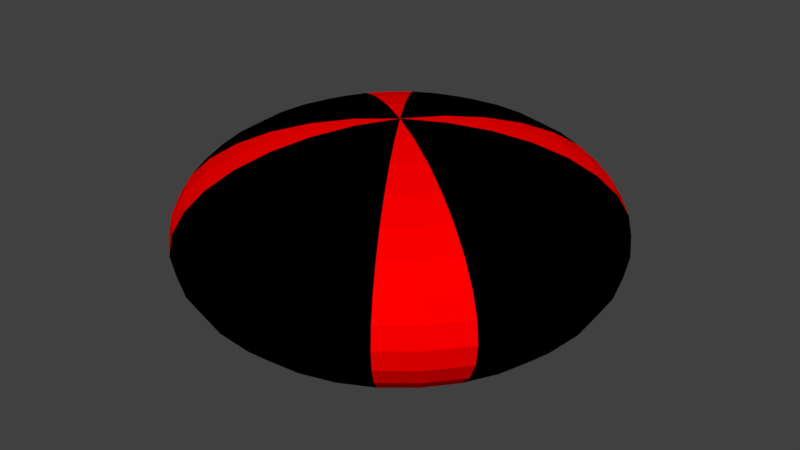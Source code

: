 # Source: conductor_intersection.blend  (saved by Blender 2.79.0; exported with 4.5.12 LTS)
import bpy
from mathutils import Matrix  # noqa: F401  (used for matrix-valued properties, if any)

bpy.ops.wm.read_factory_settings(use_empty=True)
scene = bpy.context.scene
scene.name = 'Scene'

# ---- collections
col_collection_1 = bpy.data.collections.new('Collection 1'); scene.collection.children.link(col_collection_1)

# ---- materials (node trees are filled in below, after node groups)
mat_red = bpy.data.materials.new('red')
mat_red.alpha_threshold = 0.0
mat_red.use_transparent_shadow = False
mat_red.diffuse_color = (1.0, 0.0, 0.0, 1.0)
mat_red.roughness = 0.5
mat_black = bpy.data.materials.new('black')
mat_black.alpha_threshold = 0.0
mat_black.use_transparent_shadow = False
mat_black.diffuse_color = (0.0, 0.0, 0.0, 1.0)
mat_black.roughness = 0.5

# ---- material node trees

# ---- world
world_world = bpy.data.worlds.new('World'); scene.world = world_world
world_world.color = (0.05088, 0.05088, 0.05088)
world_world.use_sun_shadow = False
world_world.sun_shadow_jitter_overblur = 0.0
world_world.cycles.sampling_method = 'MANUAL'

# ---- meshes
me_sphere = bpy.data.meshes.new('Sphere')
me_sphere.from_pydata([(0.0, 0.4904, -0.1951), (0.0, 0.4619, -0.3827), (0.0, 0.4157, -0.5556), (0.0, 0.3536, -0.7071), (0.0, 0.2778, -0.8315), (0.0, 0.1913, -0.9239), (0.0, 0.09755, -0.9808), (0.0, 0.0, -1.0), (0.0, -0.09755, -0.9808), (0.0, -0.4157, -0.5556), (0.03806, 0.4904, -0.1913), (0.07466, 0.4619, -0.3753), (0.1084, 0.4157, -0.5449), (0.1379, 0.3536, -0.6935), (0.1622, 0.2778, -0.8155), (0.1802, 0.1913, -0.9061), (0.1913, 0.09755, -0.9619), (0.1951, 0.0, -0.9808), (0.1913, -0.09755, -0.9619), (0.1802, -0.1913, -0.9061), (0.1622, -0.2778, -0.8155), (0.1379, -0.3536, -0.6935), (0.1084, -0.4157, -0.5449), (0.07466, -0.4619, -0.3753), (0.03806, -0.4904, -0.1913), (0.07466, 0.4904, -0.1802), (0.1464, 0.4619, -0.3536), (0.2126, 0.4157, -0.5133), (0.2706, 0.3536, -0.6533), (0.3182, 0.2778, -0.7682), (0.3536, 0.1913, -0.8536), (0.3753, 0.09755, -0.9061), (0.3827, 0.0, -0.9239), (0.3753, -0.09755, -0.9061), (0.3536, -0.1913, -0.8536), (0.3182, -0.2778, -0.7682), (0.2706, -0.3536, -0.6533), (0.2126, -0.4157, -0.5133), (0.1464, -0.4619, -0.3536), (0.07466, -0.4904, -0.1802), (0.1084, 0.4904, -0.1622), (0.2126, 0.4619, -0.3182), (0.3087, 0.4157, -0.4619), (0.3928, 0.3536, -0.5879), (0.4619, 0.2778, -0.6913), (0.5133, 0.1913, -0.7682), (0.5449, 0.09755, -0.8155), (0.5556, 0.0, -0.8315), (0.5449, -0.09755, -0.8155), (0.5133, -0.1913, -0.7682), (0.4619, -0.2778, -0.6913), (0.3928, -0.3536, -0.5879), (0.3087, -0.4157, -0.4619), (0.2126, -0.4619, -0.3182), (0.1084, -0.4904, -0.1622), (0.1379, 0.4904, -0.1379), (0.2706, 0.4619, -0.2706), (0.3928, 0.4157, -0.3928), (0.5, 0.3536, -0.5), (0.5879, 0.2778, -0.5879), (0.6533, 0.1913, -0.6533), (0.6935, 0.09755, -0.6935), (0.7071, 0.0, -0.7071), (0.6935, -0.09755, -0.6935), (0.6533, -0.1913, -0.6533), (0.5879, -0.2778, -0.5879), (0.5, -0.3536, -0.5), (0.3928, -0.4157, -0.3928), (0.2706, -0.4619, -0.2706), (0.1379, -0.4904, -0.1379), (0.1622, 0.4904, -0.1084), (0.3182, 0.4619, -0.2126), (0.4619, 0.4157, -0.3087), (0.5879, 0.3536, -0.3928), (0.6913, 0.2778, -0.4619), (0.7682, 0.1913, -0.5133), (0.8155, 0.09755, -0.5449), (0.8315, 0.0, -0.5556), (0.8155, -0.09755, -0.5449), (0.7682, -0.1913, -0.5133), (0.6913, -0.2778, -0.4619), (0.5879, -0.3536, -0.3928), (0.4619, -0.4157, -0.3087), (0.3182, -0.4619, -0.2126), (0.1622, -0.4904, -0.1084), (0.1802, 0.4904, -0.07466), (0.3536, 0.4619, -0.1464), (0.5133, 0.4157, -0.2126), (0.6533, 0.3536, -0.2706), (0.7682, 0.2778, -0.3182), (0.8536, 0.1913, -0.3536), (0.9061, 0.09755, -0.3753), (0.9239, 2.98e-08, -0.3827), (0.9061, -0.09755, -0.3753), (0.8536, -0.1913, -0.3536), (0.7682, -0.2778, -0.3182), (0.6533, -0.3536, -0.2706), (0.5133, -0.4157, -0.2126), (0.3536, -0.4619, -0.1464), (0.1802, -0.4904, -0.07466), (0.1913, 0.4904, -0.03806), (0.3753, 0.4619, -0.07466), (0.5449, 0.4157, -0.1084), (0.6935, 0.3536, -0.1379), (0.8155, 0.2778, -0.1622), (0.9061, 0.1913, -0.1802), (0.9619, 0.09755, -0.1913), (0.9808, 2.98e-08, -0.1951), (0.9619, -0.09755, -0.1913), (0.9061, -0.1913, -0.1802), (0.8155, -0.2778, -0.1622), (0.6935, -0.3536, -0.1379), (0.5449, -0.4157, -0.1084), (0.3753, -0.4619, -0.07466), (0.1913, -0.4904, -0.03806), (0.1951, 0.4904, 2.98e-07), (0.3827, 0.4619, 2.98e-07), (0.5556, 0.4157, 2.98e-07), (0.7071, 0.3536, 2.98e-07), (0.8315, 0.2778, 3.278e-07), (0.9239, 0.1913, 2.682e-07), (0.9808, 0.09755, 3.874e-07), (1.0, 3.775e-08, 3.788e-07), (0.9808, -0.09755, 3.949e-07), (0.9239, -0.1913, 2.384e-07), (0.8315, -0.2778, 3.576e-07), (0.7071, -0.3536, 3.278e-07), (0.5556, -0.4157, 3.576e-07), (0.3827, -0.4619, 3.278e-07), (0.1951, -0.4904, 3.278e-07), (0.0, -0.5, 3.576e-07), (-2.304e-07, 0.5, 5.364e-07), (6.357e-08, -0.1913, -0.9239), (2.722e-07, -0.2778, -0.8315), (1.53e-07, -0.3536, -0.7071), (7.847e-08, -0.4619, -0.3827), (1.514e-08, -0.4904, -0.1951)], [], [(134, 21, 20, 133), (4, 14, 13, 3), (9, 22, 21, 134), (5, 15, 14, 4), (135, 23, 22, 9), (6, 16, 15, 5), (136, 24, 23, 135), (7, 17, 16, 6), (0, 10, 131), (130, 24, 136), (8, 18, 17, 7), (1, 11, 10, 0), (132, 19, 18, 8), (2, 12, 11, 1), (133, 20, 19, 132), (3, 13, 12, 2), (20, 35, 34, 19), (13, 28, 27, 12), (21, 36, 35, 20), (14, 29, 28, 13), (22, 37, 36, 21), (15, 30, 29, 14), (23, 38, 37, 22), (16, 31, 30, 15), (24, 39, 38, 23), (17, 32, 31, 16), (10, 25, 131), (130, 39, 24), (18, 33, 32, 17), (11, 26, 25, 10), (19, 34, 33, 18), (12, 27, 26, 11), (39, 54, 53, 38), (32, 47, 46, 31), (25, 40, 131), (130, 54, 39), (33, 48, 47, 32), (26, 41, 40, 25), (34, 49, 48, 33), (27, 42, 41, 26), (35, 50, 49, 34), (28, 43, 42, 27), (36, 51, 50, 35), (29, 44, 43, 28), (37, 52, 51, 36), (30, 45, 44, 29), (38, 53, 52, 37), (31, 46, 45, 30), (43, 58, 57, 42), (51, 66, 65, 50), (44, 59, 58, 43), (52, 67, 66, 51), (45, 60, 59, 44), (53, 68, 67, 52), (46, 61, 60, 45), (54, 69, 68, 53), (47, 62, 61, 46), (40, 55, 131), (130, 69, 54), (48, 63, 62, 47), (41, 56, 55, 40), (49, 64, 63, 48), (42, 57, 56, 41), (50, 65, 64, 49), (62, 77, 76, 61), (55, 70, 131), (130, 84, 69), (63, 78, 77, 62), (56, 71, 70, 55), (64, 79, 78, 63), (57, 72, 71, 56), (65, 80, 79, 64), (58, 73, 72, 57), (66, 81, 80, 65), (59, 74, 73, 58), (67, 82, 81, 66), (60, 75, 74, 59), (68, 83, 82, 67), (61, 76, 75, 60), (69, 84, 83, 68), (81, 96, 95, 80), (74, 89, 88, 73), (82, 97, 96, 81), (75, 90, 89, 74), (83, 98, 97, 82), (76, 91, 90, 75), (84, 99, 98, 83), (77, 92, 91, 76), (70, 85, 131), (130, 99, 84), (78, 93, 92, 77), (71, 86, 85, 70), (79, 94, 93, 78), (72, 87, 86, 71), (80, 95, 94, 79), (73, 88, 87, 72), (130, 114, 99), (93, 108, 107, 92), (86, 101, 100, 85), (94, 109, 108, 93), (87, 102, 101, 86), (95, 110, 109, 94), (88, 103, 102, 87), (96, 111, 110, 95), (89, 104, 103, 88), (97, 112, 111, 96), (90, 105, 104, 89), (98, 113, 112, 97), (91, 106, 105, 90), (99, 114, 113, 98), (92, 107, 106, 91), (85, 100, 131), (112, 127, 126, 111), (105, 120, 119, 104), (113, 128, 127, 112), (106, 121, 120, 105), (114, 129, 128, 113), (107, 122, 121, 106), (100, 115, 131), (130, 129, 114), (108, 123, 122, 107), (101, 116, 115, 100), (109, 124, 123, 108), (102, 117, 116, 101), (110, 125, 124, 109), (103, 118, 117, 102), (111, 126, 125, 110), (104, 119, 118, 103)])
me_sphere.polygons.foreach_set('material_index', [1, 1, 1, 1, 1, 1, 1, 1, 1, 1, 1, 1, 1, 1, 1, 1, 1, 1, 1, 1, 1, 1, 1, 1, 1, 1, 1, 1, 1, 1, 1, 1, 1, 1, 1, 1, 1, 1, 1, 1, 1, 1, 1, 1, 1, 1, 1, 1, 0, 0, 0, 0, 0, 0, 0, 0, 0, 0, 0, 0, 0, 0, 0, 0, 0, 0, 0, 0, 0, 0, 0, 0, 0, 0, 0, 0, 0, 0, 0, 0, 1, 1, 1, 1, 1, 1, 1, 1, 1, 1, 1, 1, 1, 1, 1, 1, 1, 1, 1, 1, 1, 1, 1, 1, 1, 1, 1, 1, 1, 1, 1, 1, 1, 1, 1, 1, 1, 1, 1, 1, 1, 1, 1, 1, 1, 1, 1, 1])
_uv = me_sphere.uv_layers.new(name='UVMap')
_uv.uv.foreach_set('vector', [0.1163, 0.8245, 0.1276, 0.8266, 0.1264, 0.8385, 0.1132, 0.8364, 0.1112, 0.8926, 0.1247, 0.8913, 0.1252, 0.9033, 0.1137, 0.9048, 0.1202, 0.8112, 0.1291, 0.8131, 0.1276, 0.8266, 0.1163, 0.8245, 0.1096, 0.8819, 0.1245, 0.8811, 0.1247, 0.8913, 0.1112, 0.8926, 0.1246, 0.7968, 0.1309, 0.7981, 0.1291, 0.8131, 0.1202, 0.8112, 0.1089, 0.8726, 0.1245, 0.8725, 0.1245, 0.8811, 0.1096, 0.8819, 0.1295, 0.7815, 0.1327, 0.7822, 0.1309, 0.7981, 0.1246, 0.7968, 0.1089, 0.8642, 0.1247, 0.8648, 0.1245, 0.8725, 0.1089, 0.8726, 0.1252, 0.9485, 0.1284, 0.9479, 0.1297, 0.9644, 0.1346, 0.7657, 0.1327, 0.7822, 0.1295, 0.7815, 0.1095, 0.8558, 0.125, 0.8571, 0.1247, 0.8648, 0.1089, 0.8642, 0.1209, 0.933, 0.1272, 0.9319, 0.1284, 0.9479, 0.1252, 0.9485, 0.111, 0.8467, 0.1256, 0.8485, 0.125, 0.8571, 0.1095, 0.8558, 0.117, 0.9183, 0.1261, 0.9169, 0.1272, 0.9319, 0.1209, 0.933, 0.1132, 0.8364, 0.1264, 0.8385, 0.1256, 0.8485, 0.111, 0.8467, 0.1137, 0.9048, 0.1252, 0.9033, 0.1261, 0.9169, 0.117, 0.9183, 0.1264, 0.8385, 0.1396, 0.8389, 0.1399, 0.849, 0.1256, 0.8485, 0.1252, 0.9033, 0.1367, 0.9036, 0.1352, 0.9171, 0.1261, 0.9169, 0.1276, 0.8266, 0.1391, 0.8269, 0.1396, 0.8389, 0.1264, 0.8385, 0.1247, 0.8913, 0.1379, 0.8917, 0.1367, 0.9036, 0.1252, 0.9033, 0.1291, 0.8131, 0.1383, 0.8133, 0.1391, 0.8269, 0.1276, 0.8266, 0.1245, 0.8811, 0.1388, 0.8816, 0.1379, 0.8917, 0.1247, 0.8913, 0.1309, 0.7981, 0.1372, 0.7982, 0.1383, 0.8133, 0.1291, 0.8131, 0.1245, 0.8725, 0.1394, 0.8731, 0.1388, 0.8816, 0.1245, 0.8811, 0.1327, 0.7822, 0.1359, 0.7822, 0.1372, 0.7982, 0.1309, 0.7981, 0.1247, 0.8648, 0.1397, 0.8654, 0.1394, 0.8731, 0.1245, 0.8725, 0.1284, 0.9479, 0.1316, 0.948, 0.1297, 0.9644, 0.1346, 0.7657, 0.1359, 0.7822, 0.1327, 0.7822, 0.125, 0.8571, 0.1399, 0.8577, 0.1397, 0.8654, 0.1247, 0.8648, 0.1272, 0.9319, 0.1335, 0.9321, 0.1316, 0.948, 0.1284, 0.9479, 0.1256, 0.8485, 0.1399, 0.849, 0.1399, 0.8577, 0.125, 0.8571, 0.1261, 0.9169, 0.1352, 0.9171, 0.1335, 0.9321, 0.1272, 0.9319, 0.1359, 0.7822, 0.1391, 0.7817, 0.1434, 0.7972, 0.1372, 0.7982, 0.1397, 0.8654, 0.1555, 0.866, 0.1548, 0.8743, 0.1394, 0.8731, 0.1316, 0.948, 0.1348, 0.9487, 0.1297, 0.9644, 0.1346, 0.7657, 0.1391, 0.7817, 0.1359, 0.7822, 0.1399, 0.8577, 0.1555, 0.8576, 0.1555, 0.866, 0.1397, 0.8654, 0.1335, 0.9321, 0.1397, 0.9334, 0.1348, 0.9487, 0.1316, 0.948, 0.1399, 0.849, 0.1548, 0.8483, 0.1555, 0.8576, 0.1399, 0.8577, 0.1352, 0.9171, 0.1442, 0.9189, 0.1397, 0.9334, 0.1335, 0.9321, 0.1396, 0.8389, 0.1532, 0.8376, 0.1548, 0.8483, 0.1399, 0.849, 0.1367, 0.9036, 0.1481, 0.9057, 0.1442, 0.9189, 0.1352, 0.9171, 0.1391, 0.8269, 0.1507, 0.8254, 0.1532, 0.8376, 0.1396, 0.8389, 0.1379, 0.8917, 0.1512, 0.8938, 0.1481, 0.9057, 0.1367, 0.9036, 0.1383, 0.8133, 0.1474, 0.8118, 0.1507, 0.8254, 0.1391, 0.8269, 0.1388, 0.8816, 0.1534, 0.8834, 0.1512, 0.8938, 0.1379, 0.8917, 0.1372, 0.7982, 0.1434, 0.7972, 0.1474, 0.8118, 0.1383, 0.8133, 0.1394, 0.8731, 0.1548, 0.8743, 0.1534, 0.8834, 0.1388, 0.8816, 0.06122, 0.4082, 0.04001, 0.4107, 0.04061, 0.3607, 0.05729, 0.3584, 0.05716, 0.7017, 0.03613, 0.6971, 0.0367, 0.6531, 0.06129, 0.6578, 0.06428, 0.4526, 0.03945, 0.4548, 0.04001, 0.4107, 0.06122, 0.4082, 0.05212, 0.7509, 0.03554, 0.7471, 0.03613, 0.6971, 0.05716, 0.7017, 0.06632, 0.4915, 0.03893, 0.4925, 0.03945, 0.4548, 0.06428, 0.4526, 0.04636, 0.8047, 0.03493, 0.802, 0.03554, 0.7471, 0.05212, 0.7509, 0.06732, 0.5252, 0.03848, 0.5249, 0.03893, 0.4925, 0.06632, 0.4915, 0.04012, 0.8616, 0.03428, 0.8602, 0.03493, 0.802, 0.04636, 0.8047, 0.06732, 0.5558, 0.03807, 0.5539, 0.03848, 0.5249, 0.06732, 0.5252, 0.04772, 0.2467, 0.04186, 0.2476, 0.04252, 0.1876, 0.03363, 0.9202, 0.03428, 0.8602, 0.04012, 0.8616, 0.06635, 0.5863, 0.03767, 0.583, 0.03807, 0.5539, 0.06732, 0.5558, 0.05272, 0.3042, 0.04122, 0.3059, 0.04186, 0.2476, 0.04772, 0.2467, 0.06436, 0.6196, 0.03722, 0.6153, 0.03767, 0.583, 0.06635, 0.5863, 0.05729, 0.3584, 0.04061, 0.3607, 0.04122, 0.3059, 0.05272, 0.3042, 0.06129, 0.6578, 0.0367, 0.6531, 0.03722, 0.6153, 0.06436, 0.6196, 0.03807, 0.5539, 0.008829, 0.552, 0.009798, 0.5216, 0.03848, 0.5249, 0.04186, 0.2476, 0.03603, 0.2462, 0.04252, 0.1876, 0.03363, 0.9202, 0.02842, 0.8611, 0.03428, 0.8602, 0.03767, 0.583, 0.008829, 0.5826, 0.008829, 0.552, 0.03807, 0.5539, 0.04122, 0.3059, 0.02978, 0.3032, 0.03603, 0.2462, 0.04186, 0.2476, 0.03722, 0.6153, 0.009823, 0.6164, 0.008829, 0.5826, 0.03767, 0.583, 0.04061, 0.3607, 0.02403, 0.3569, 0.02978, 0.3032, 0.04122, 0.3059, 0.0367, 0.6531, 0.01187, 0.6552, 0.009823, 0.6164, 0.03722, 0.6153, 0.04001, 0.4107, 0.01898, 0.4061, 0.02403, 0.3569, 0.04061, 0.3607, 0.03613, 0.6971, 0.01493, 0.6996, 0.01187, 0.6552, 0.0367, 0.6531, 0.03945, 0.4548, 0.01486, 0.45, 0.01898, 0.4061, 0.04001, 0.4107, 0.03554, 0.7471, 0.01886, 0.7494, 0.01493, 0.6996, 0.03613, 0.6971, 0.03893, 0.4925, 0.01179, 0.4882, 0.01486, 0.45, 0.03945, 0.4548, 0.03493, 0.802, 0.02343, 0.8037, 0.01886, 0.7494, 0.03554, 0.7471, 0.03848, 0.5249, 0.009798, 0.5216, 0.01179, 0.4882, 0.03893, 0.4925, 0.03428, 0.8602, 0.02842, 0.8611, 0.02343, 0.8037, 0.03493, 0.802, 0.1163, 0.8244, 0.1277, 0.8266, 0.1265, 0.8384, 0.1132, 0.8363, 0.1112, 0.8926, 0.1247, 0.8913, 0.1252, 0.9032, 0.1136, 0.9048, 0.1203, 0.8112, 0.1292, 0.813, 0.1277, 0.8266, 0.1163, 0.8244, 0.1096, 0.8819, 0.1245, 0.8811, 0.1247, 0.8913, 0.1112, 0.8926, 0.1248, 0.7968, 0.131, 0.7981, 0.1292, 0.813, 0.1203, 0.8112, 0.1088, 0.8726, 0.1245, 0.8725, 0.1245, 0.8811, 0.1096, 0.8819, 0.1297, 0.7815, 0.1329, 0.7822, 0.131, 0.7981, 0.1248, 0.7968, 0.1088, 0.8641, 0.1246, 0.8648, 0.1245, 0.8725, 0.1088, 0.8726, 0.1252, 0.9485, 0.1284, 0.9479, 0.1297, 0.9644, 0.1349, 0.7658, 0.1329, 0.7822, 0.1297, 0.7815, 0.1095, 0.8558, 0.125, 0.8571, 0.1246, 0.8648, 0.1088, 0.8641, 0.1209, 0.933, 0.1272, 0.9319, 0.1284, 0.9479, 0.1252, 0.9485, 0.1109, 0.8467, 0.1256, 0.8485, 0.125, 0.8571, 0.1095, 0.8558, 0.117, 0.9183, 0.1261, 0.9169, 0.1272, 0.9319, 0.1209, 0.933, 0.1132, 0.8363, 0.1265, 0.8384, 0.1256, 0.8485, 0.1109, 0.8467, 0.1136, 0.9048, 0.1252, 0.9032, 0.1261, 0.9169, 0.117, 0.9183, 0.1349, 0.7658, 0.1361, 0.7822, 0.1329, 0.7822, 0.125, 0.8571, 0.1399, 0.8576, 0.1397, 0.8654, 0.1246, 0.8648, 0.1272, 0.9319, 0.1335, 0.9321, 0.1316, 0.948, 0.1284, 0.9479, 0.1256, 0.8485, 0.1399, 0.849, 0.1399, 0.8576, 0.125, 0.8571, 0.1261, 0.9169, 0.1352, 0.9171, 0.1335, 0.9321, 0.1272, 0.9319, 0.1265, 0.8384, 0.1397, 0.8389, 0.1399, 0.849, 0.1256, 0.8485, 0.1252, 0.9032, 0.1367, 0.9035, 0.1352, 0.9171, 0.1261, 0.9169, 0.1277, 0.8266, 0.1392, 0.8269, 0.1397, 0.8389, 0.1265, 0.8384, 0.1247, 0.8913, 0.1379, 0.8917, 0.1367, 0.9035, 0.1252, 0.9032, 0.1292, 0.813, 0.1384, 0.8133, 0.1392, 0.8269, 0.1277, 0.8266, 0.1245, 0.8811, 0.1388, 0.8816, 0.1379, 0.8917, 0.1247, 0.8913, 0.131, 0.7981, 0.1373, 0.7982, 0.1384, 0.8133, 0.1292, 0.813, 0.1245, 0.8725, 0.1393, 0.8731, 0.1388, 0.8816, 0.1245, 0.8811, 0.1329, 0.7822, 0.1361, 0.7822, 0.1373, 0.7982, 0.131, 0.7981, 0.1246, 0.8648, 0.1397, 0.8654, 0.1393, 0.8731, 0.1245, 0.8725, 0.1284, 0.9479, 0.1316, 0.948, 0.1297, 0.9644, 0.1384, 0.8133, 0.1475, 0.8119, 0.1507, 0.8254, 0.1392, 0.8269, 0.1388, 0.8816, 0.1534, 0.8834, 0.1511, 0.8938, 0.1379, 0.8917, 0.1373, 0.7982, 0.1436, 0.7972, 0.1475, 0.8119, 0.1384, 0.8133, 0.1393, 0.8731, 0.1548, 0.8743, 0.1534, 0.8834, 0.1388, 0.8816, 0.1361, 0.7822, 0.1393, 0.7817, 0.1436, 0.7972, 0.1373, 0.7982, 0.1397, 0.8654, 0.1555, 0.866, 0.1548, 0.8743, 0.1393, 0.8731, 0.1316, 0.948, 0.1348, 0.9487, 0.1297, 0.9644, 0.1349, 0.7658, 0.1393, 0.7817, 0.1361, 0.7822, 0.1399, 0.8576, 0.1555, 0.8576, 0.1555, 0.866, 0.1397, 0.8654, 0.1335, 0.9321, 0.1397, 0.9334, 0.1348, 0.9487, 0.1316, 0.948, 0.1399, 0.849, 0.1547, 0.8483, 0.1555, 0.8576, 0.1399, 0.8576, 0.1352, 0.9171, 0.1442, 0.9189, 0.1397, 0.9334, 0.1335, 0.9321, 0.1397, 0.8389, 0.1532, 0.8376, 0.1547, 0.8483, 0.1399, 0.849, 0.1367, 0.9035, 0.1481, 0.9056, 0.1442, 0.9189, 0.1352, 0.9171, 0.1392, 0.8269, 0.1507, 0.8254, 0.1532, 0.8376, 0.1397, 0.8389, 0.1379, 0.8917, 0.1511, 0.8938, 0.1481, 0.9056, 0.1367, 0.9035])
me_sphere.materials.append(mat_red)
me_sphere.materials.append(mat_black)
me_sphere.use_remesh_preserve_volume = False
me_sphere.use_remesh_preserve_attributes = False
me_sphere.use_mirror_vertex_groups = False
me_sphere.update()

# ---- objects
ob_sphere = bpy.data.objects.new('Sphere', me_sphere)

# ---- transforms, parenting, visibility, modifiers, constraints
ob_sphere.location = (0.0, 0.0, 0.0)
ob_sphere.rotation_euler = (1.571, -0.0, 0.0)
ob_sphere.lineart.crease_threshold = 0.0
_m = ob_sphere.modifiers.new('Mirror', 'MIRROR')
_m.use_axis = (True, False, True)

# ---- collection membership
col_collection_1.objects.link(ob_sphere)

# ---- scene / render settings (as saved in the file)
scene.frame_start = 1; scene.frame_end = 250; scene.frame_set(1)
scene.render.engine = 'BLENDER_EEVEE_NEXT'
scene.render.resolution_percentage = 50
scene.render.dither_intensity = 0.0
scene.cycles.use_denoising = False
scene.cycles.samples = 128
scene.cycles.sampling_pattern = 'TABULATED_SOBOL'
scene.cycles.use_adaptive_sampling = False
scene.cycles.use_light_tree = False
scene.cycles.blur_glossy = 0.0
scene.cycles.sample_clamp_indirect = 0.0
scene.view_settings.view_transform = 'Standard'
bpy.context.view_layer.update()

# ---- added for rendering (the .blend has no active camera and no usable light): camera, sun
cam_auto = bpy.data.cameras.new('AutoCamera')
cam_auto.lens = 50.0
cam_auto.sensor_width = 36.0
cam_auto.clip_end = 1000.0
ob_auto_camera = bpy.data.objects.new('AutoCamera', cam_auto)
scene.collection.objects.link(ob_auto_camera)
ob_auto_camera.location = (2.77567, -3.33081, 2.22054)
ob_auto_camera.rotation_euler = (1.09748, -7.21219e-08, 0.694738)
scene.camera = ob_auto_camera
light_auto_sun = bpy.data.lights.new('AutoSun', 'SUN')
light_auto_sun.energy = 3.0
light_auto_sun.angle = 0.0523599
ob_auto_sun = bpy.data.objects.new('AutoSun', light_auto_sun)
scene.collection.objects.link(ob_auto_sun)
ob_auto_sun.rotation_euler = (0.872665, 0.174533, 0.523599)
bpy.context.view_layer.update()
